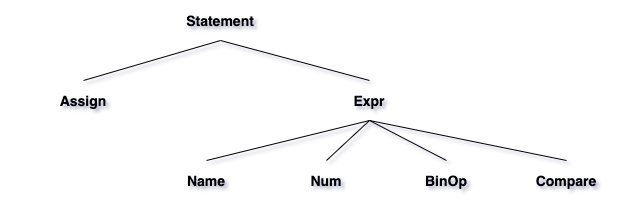

The diagram above was exported from draw.io. Its source (the exported page's mxGraphModel, read from the mxfile embedded in the PNG):
<mxGraphModel dx="946" dy="614" grid="1" gridSize="10" guides="1" tooltips="1" connect="1" arrows="1" fold="1" page="1" pageScale="1" pageWidth="827" pageHeight="1169" math="0" shadow="0">
  <root>
    <mxCell id="0" />
    <mxCell id="1" parent="0" />
    <mxCell id="xrgerVe0lKkcK5JMarfr-8" value="" style="endArrow=none;html=1;exitX=0.5;exitY=0;exitDx=0;exitDy=0;entryX=0.5;entryY=1;entryDx=0;entryDy=0;" parent="1" source="0uedFm2DPLiZiJ6kxkah-2" edge="1" target="0uedFm2DPLiZiJ6kxkah-1">
      <mxGeometry width="50" height="50" relative="1" as="geometry">
        <mxPoint x="310" y="160" as="sourcePoint" />
        <mxPoint x="410" y="120" as="targetPoint" />
      </mxGeometry>
    </mxCell>
    <mxCell id="xrgerVe0lKkcK5JMarfr-10" value="" style="endArrow=none;html=1;exitX=0.5;exitY=0;exitDx=0;exitDy=0;entryX=0.5;entryY=1;entryDx=0;entryDy=0;" parent="1" source="0uedFm2DPLiZiJ6kxkah-4" target="0uedFm2DPLiZiJ6kxkah-1" edge="1">
      <mxGeometry width="50" height="50" relative="1" as="geometry">
        <mxPoint x="540" y="160" as="sourcePoint" />
        <mxPoint x="414" y="120" as="targetPoint" />
      </mxGeometry>
    </mxCell>
    <mxCell id="xrgerVe0lKkcK5JMarfr-11" value="" style="endArrow=none;html=1;exitX=0.5;exitY=1;exitDx=0;exitDy=0;entryX=0.5;entryY=0;entryDx=0;entryDy=0;" parent="1" target="xrgerVe0lKkcK5JMarfr-4" edge="1">
      <mxGeometry width="50" height="50" relative="1" as="geometry">
        <mxPoint x="310" y="240" as="sourcePoint" />
        <mxPoint x="430" y="140" as="targetPoint" />
      </mxGeometry>
    </mxCell>
    <mxCell id="xrgerVe0lKkcK5JMarfr-12" value="" style="endArrow=none;html=1;exitX=0.5;exitY=1;exitDx=0;exitDy=0;entryX=0.5;entryY=0;entryDx=0;entryDy=0;" parent="1" target="xrgerVe0lKkcK5JMarfr-5" edge="1">
      <mxGeometry width="50" height="50" relative="1" as="geometry">
        <mxPoint x="310" y="240" as="sourcePoint" />
        <mxPoint x="440" y="150" as="targetPoint" />
      </mxGeometry>
    </mxCell>
    <mxCell id="xrgerVe0lKkcK5JMarfr-13" value="" style="endArrow=none;html=1;exitX=0.5;exitY=0;exitDx=0;exitDy=0;entryX=0.5;entryY=1;entryDx=0;entryDy=0;" parent="1" source="xrgerVe0lKkcK5JMarfr-6" edge="1">
      <mxGeometry width="50" height="50" relative="1" as="geometry">
        <mxPoint x="350" y="200" as="sourcePoint" />
        <mxPoint x="540" y="240" as="targetPoint" />
      </mxGeometry>
    </mxCell>
    <mxCell id="xrgerVe0lKkcK5JMarfr-14" value="" style="endArrow=none;html=1;exitX=0.5;exitY=1;exitDx=0;exitDy=0;entryX=0.5;entryY=0;entryDx=0;entryDy=0;" parent="1" target="xrgerVe0lKkcK5JMarfr-7" edge="1">
      <mxGeometry width="50" height="50" relative="1" as="geometry">
        <mxPoint x="540" y="240" as="sourcePoint" />
        <mxPoint x="460" y="170" as="targetPoint" />
      </mxGeometry>
    </mxCell>
    <mxCell id="0uedFm2DPLiZiJ6kxkah-1" value="&lt;b&gt;&lt;font style=&quot;font-size: 14px&quot;&gt;Statement&lt;/font&gt;&lt;/b&gt;" style="text;html=1;strokeColor=none;fillColor=none;align=center;verticalAlign=middle;whiteSpace=wrap;rounded=0;" vertex="1" parent="1">
      <mxGeometry x="331" y="80" width="166" height="40" as="geometry" />
    </mxCell>
    <mxCell id="0uedFm2DPLiZiJ6kxkah-2" value="&lt;b&gt;&lt;font style=&quot;font-size: 14px&quot;&gt;Assign&lt;/font&gt;&lt;/b&gt;" style="text;html=1;strokeColor=none;fillColor=none;align=center;verticalAlign=middle;whiteSpace=wrap;rounded=0;" vertex="1" parent="1">
      <mxGeometry x="194" y="160" width="166" height="40" as="geometry" />
    </mxCell>
    <mxCell id="0uedFm2DPLiZiJ6kxkah-4" value="&lt;b&gt;&lt;font style=&quot;font-size: 14px&quot;&gt;Expr&lt;/font&gt;&lt;/b&gt;" style="text;html=1;strokeColor=none;fillColor=none;align=center;verticalAlign=middle;whiteSpace=wrap;rounded=0;" vertex="1" parent="1">
      <mxGeometry x="480" y="160" width="166" height="40" as="geometry" />
    </mxCell>
    <mxCell id="0uedFm2DPLiZiJ6kxkah-5" value="&lt;b&gt;&lt;font style=&quot;font-size: 14px&quot;&gt;Name&lt;/font&gt;&lt;/b&gt;" style="text;html=1;strokeColor=none;fillColor=none;align=center;verticalAlign=middle;whiteSpace=wrap;rounded=0;" vertex="1" parent="1">
      <mxGeometry x="360" y="240" width="80" height="40" as="geometry" />
    </mxCell>
    <mxCell id="0uedFm2DPLiZiJ6kxkah-6" value="&lt;span style=&quot;font-size: 14px&quot;&gt;&lt;b&gt;Num&lt;/b&gt;&lt;/span&gt;" style="text;html=1;strokeColor=none;fillColor=none;align=center;verticalAlign=middle;whiteSpace=wrap;rounded=0;" vertex="1" parent="1">
      <mxGeometry x="480" y="240" width="80" height="40" as="geometry" />
    </mxCell>
    <mxCell id="0uedFm2DPLiZiJ6kxkah-7" value="&lt;b&gt;&lt;font style=&quot;font-size: 14px&quot;&gt;BinOp&lt;/font&gt;&lt;/b&gt;" style="text;html=1;strokeColor=none;fillColor=none;align=center;verticalAlign=middle;whiteSpace=wrap;rounded=0;" vertex="1" parent="1">
      <mxGeometry x="600" y="240" width="80" height="40" as="geometry" />
    </mxCell>
    <mxCell id="0uedFm2DPLiZiJ6kxkah-8" value="&lt;b&gt;&lt;font style=&quot;font-size: 14px&quot;&gt;Compare&lt;/font&gt;&lt;/b&gt;" style="text;html=1;strokeColor=none;fillColor=none;align=center;verticalAlign=middle;whiteSpace=wrap;rounded=0;" vertex="1" parent="1">
      <mxGeometry x="720" y="240" width="80" height="40" as="geometry" />
    </mxCell>
    <mxCell id="0uedFm2DPLiZiJ6kxkah-13" value="" style="endArrow=none;html=1;exitX=0.5;exitY=0;exitDx=0;exitDy=0;entryX=0.5;entryY=1;entryDx=0;entryDy=0;" edge="1" parent="1" source="0uedFm2DPLiZiJ6kxkah-5" target="0uedFm2DPLiZiJ6kxkah-4">
      <mxGeometry width="50" height="50" relative="1" as="geometry">
        <mxPoint x="287" y="170" as="sourcePoint" />
        <mxPoint x="424" y="130" as="targetPoint" />
      </mxGeometry>
    </mxCell>
    <mxCell id="0uedFm2DPLiZiJ6kxkah-14" value="" style="endArrow=none;html=1;exitX=0.5;exitY=0;exitDx=0;exitDy=0;entryX=0.5;entryY=1;entryDx=0;entryDy=0;" edge="1" parent="1" source="0uedFm2DPLiZiJ6kxkah-6" target="0uedFm2DPLiZiJ6kxkah-4">
      <mxGeometry width="50" height="50" relative="1" as="geometry">
        <mxPoint x="410" y="250" as="sourcePoint" />
        <mxPoint x="573" y="210" as="targetPoint" />
      </mxGeometry>
    </mxCell>
    <mxCell id="0uedFm2DPLiZiJ6kxkah-15" value="" style="endArrow=none;html=1;exitX=0.5;exitY=0;exitDx=0;exitDy=0;entryX=0.5;entryY=1;entryDx=0;entryDy=0;" edge="1" parent="1" source="0uedFm2DPLiZiJ6kxkah-7" target="0uedFm2DPLiZiJ6kxkah-4">
      <mxGeometry width="50" height="50" relative="1" as="geometry">
        <mxPoint x="530" y="250" as="sourcePoint" />
        <mxPoint x="573" y="210" as="targetPoint" />
      </mxGeometry>
    </mxCell>
    <mxCell id="0uedFm2DPLiZiJ6kxkah-16" value="" style="endArrow=none;html=1;exitX=0.5;exitY=0;exitDx=0;exitDy=0;entryX=0.5;entryY=1;entryDx=0;entryDy=0;" edge="1" parent="1" source="0uedFm2DPLiZiJ6kxkah-8" target="0uedFm2DPLiZiJ6kxkah-4">
      <mxGeometry width="50" height="50" relative="1" as="geometry">
        <mxPoint x="650" y="250" as="sourcePoint" />
        <mxPoint x="573" y="210" as="targetPoint" />
      </mxGeometry>
    </mxCell>
  </root>
</mxGraphModel>